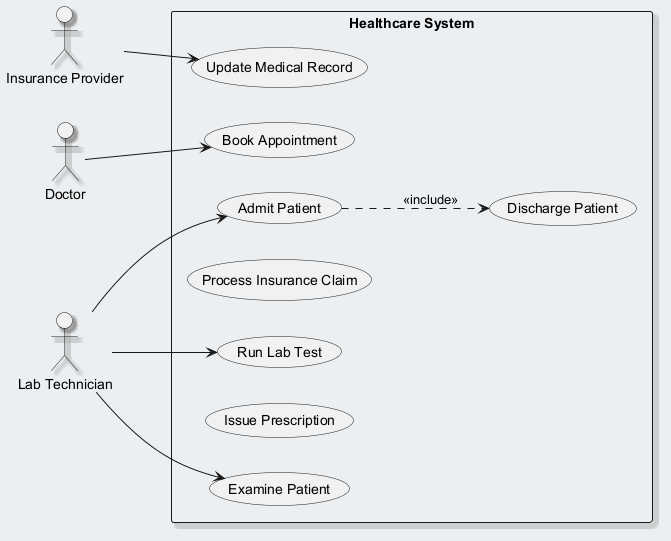

The diagram above was rendered by PlantUML. Its source (embedded in the PNG):
@startuml
skinparam backgroundColor #ECEFF1
skinparam classBackgroundColor #FFFFFF
skinparam classBorderColor #455A64
skinparam shadowing true
left to right direction
actor "Insurance Provider" as IP
actor "Doctor" as D
actor "Lab Technician" as LT
rectangle "Healthcare System" {
  usecase "Discharge Patient" as UC_DischargePatient
  usecase "Admit Patient" as UC_AdmitPatient
  usecase "Run Lab Test" as UC_RunLabTest
  usecase "Update Medical Record" as UC_UpdateMedicalRecord
  usecase "Process Insurance Claim" as UC_ProcessInsuranceClaim
  usecase "Examine Patient" as UC_ExaminePatient
  usecase "Issue Prescription" as UC_IssuePrescription
  usecase "Book Appointment" as UC_BookAppointment
}
IP --> UC_UpdateMedicalRecord
D --> UC_BookAppointment
LT --> UC_ExaminePatient
LT --> UC_AdmitPatient
LT --> UC_RunLabTest
UC_AdmitPatient ..> UC_DischargePatient : <<include>>
@enduml